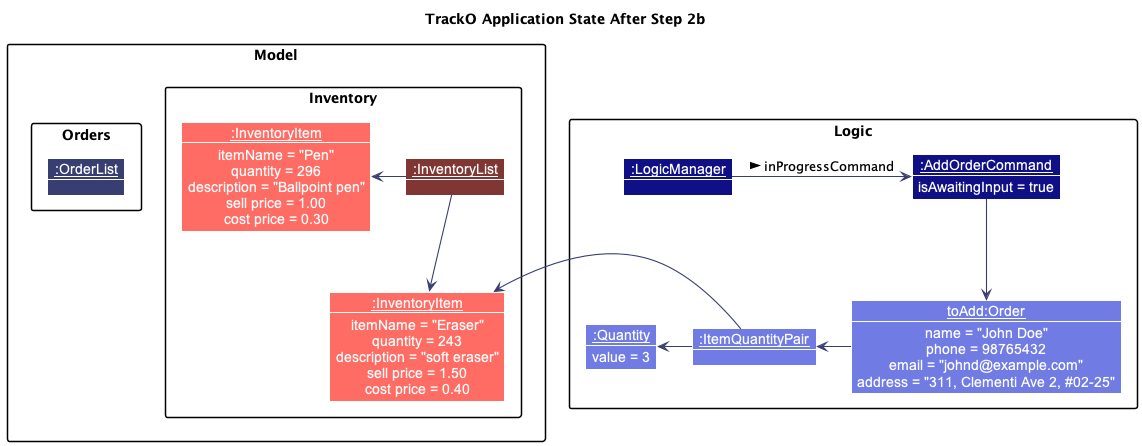

The diagram above was rendered by PlantUML. Its source (embedded in the PNG):
@startuml
!include style.puml
skinparam arrowThickness 1.1
skinparam arrowColor ORDER_MODEL_COLOR_T4
skinparam classBackgroundColor ORDER_MODEL_COLOR
skinparam objectBackgroundColor ORDER_MODEL_COLOR
hide empty members

title "TrackO Application State After Step 2b"

package "Model" {
    package Inventory {
        Object "__:InventoryList__" as InventoryList ITEM_MODEL_COLOR_T4 {
        }

        skinparam objectBackgroundColor ITEM_MODEL_COLOR
        Object "__:InventoryItem__" as Item1 {
            itemName = "Pen"
            quantity = 296
            description = "Ballpoint pen"
            sell price = 1.00
            cost price = 0.30
        }

        Object "__:InventoryItem__" as Item2 {
            itemName = "Eraser"
            quantity = 243
            description = "soft eraser"
            sell price = 1.50
            cost price = 0.40
        }

        InventoryList --left> Item1
        InventoryList --> Item2
    }

    package Orders {
        Object "__:OrderList__" as OrderList ORDER_MODEL_COLOR_T4 {
        }
    }
}

package Logic {
Object "__:LogicManager__" as LogicManager LOGIC_COLOR_T4 {

}

Object "__:AddOrderCommand__" as AddOrderCommand LOGIC_COLOR_T4 {
    isAwaitingInput = true
}

LogicManager -> AddOrderCommand :inProgressCommand >


Object "__:Quantity__" as Quantity ORDER_MODEL_COLOR {
    value = 3
}

Object "__:ItemQuantityPair__" as ItemQuantityPair ORDER_MODEL_COLOR {

}

Object "__toAdd:Order__" as OrderToAdd ORDER_MODEL_COLOR {
    name = "John Doe"
    phone = 98765432
    email = "johnd@example.com"
    address = "311, Clementi Ave 2, #02-25"
}

AddOrderCommand --down> OrderToAdd

OrderToAdd --left> ItemQuantityPair

ItemQuantityPair -up> Quantity
ItemQuantityPair -right> Item2

}


@enduml